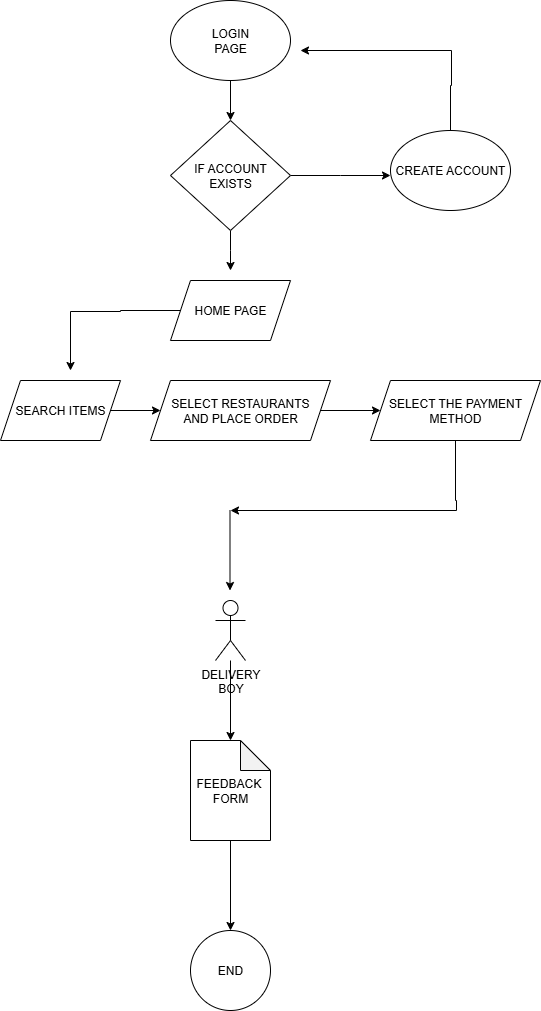

The diagram above was exported from draw.io. Its source (the exported page's mxGraphModel, read from the mxfile embedded in the PNG):
<mxGraphModel dx="1034" dy="570" grid="1" gridSize="10" guides="1" tooltips="1" connect="1" arrows="1" fold="1" page="1" pageScale="1" pageWidth="850" pageHeight="1100" math="0" shadow="0">
  <root>
    <mxCell id="0" />
    <mxCell id="1" parent="0" />
    <mxCell id="e_8RcYurGBjrdTUjQJIs-8" style="edgeStyle=orthogonalEdgeStyle;rounded=0;orthogonalLoop=1;jettySize=auto;html=1;exitX=0.5;exitY=1;exitDx=0;exitDy=0;entryX=0.5;entryY=0;entryDx=0;entryDy=0;" edge="1" parent="1" source="e_8RcYurGBjrdTUjQJIs-1" target="e_8RcYurGBjrdTUjQJIs-2">
      <mxGeometry relative="1" as="geometry" />
    </mxCell>
    <mxCell id="e_8RcYurGBjrdTUjQJIs-1" value="LOGIN&lt;div&gt;PAGE&lt;/div&gt;" style="ellipse;whiteSpace=wrap;html=1;" vertex="1" parent="1">
      <mxGeometry x="380" y="30" width="120" height="80" as="geometry" />
    </mxCell>
    <mxCell id="e_8RcYurGBjrdTUjQJIs-4" style="edgeStyle=orthogonalEdgeStyle;rounded=0;orthogonalLoop=1;jettySize=auto;html=1;" edge="1" parent="1" source="e_8RcYurGBjrdTUjQJIs-2">
      <mxGeometry relative="1" as="geometry">
        <mxPoint x="600" y="205" as="targetPoint" />
      </mxGeometry>
    </mxCell>
    <mxCell id="e_8RcYurGBjrdTUjQJIs-9" style="edgeStyle=orthogonalEdgeStyle;rounded=0;orthogonalLoop=1;jettySize=auto;html=1;exitX=0.5;exitY=1;exitDx=0;exitDy=0;" edge="1" parent="1" source="e_8RcYurGBjrdTUjQJIs-2">
      <mxGeometry relative="1" as="geometry">
        <mxPoint x="440" y="300" as="targetPoint" />
      </mxGeometry>
    </mxCell>
    <mxCell id="e_8RcYurGBjrdTUjQJIs-2" value="IF ACCOUNT&lt;div&gt;EXISTS&lt;/div&gt;" style="rhombus;whiteSpace=wrap;html=1;" vertex="1" parent="1">
      <mxGeometry x="380" y="150" width="120" height="110" as="geometry" />
    </mxCell>
    <mxCell id="e_8RcYurGBjrdTUjQJIs-6" style="edgeStyle=orthogonalEdgeStyle;rounded=0;orthogonalLoop=1;jettySize=auto;html=1;" edge="1" parent="1" source="e_8RcYurGBjrdTUjQJIs-5">
      <mxGeometry relative="1" as="geometry">
        <mxPoint x="510" y="80" as="targetPoint" />
        <Array as="points">
          <mxPoint x="660" y="115" />
          <mxPoint x="661" y="115" />
        </Array>
      </mxGeometry>
    </mxCell>
    <mxCell id="e_8RcYurGBjrdTUjQJIs-5" value="CREATE ACCOUNT" style="ellipse;whiteSpace=wrap;html=1;" vertex="1" parent="1">
      <mxGeometry x="600" y="160" width="120" height="80" as="geometry" />
    </mxCell>
    <mxCell id="e_8RcYurGBjrdTUjQJIs-14" style="edgeStyle=orthogonalEdgeStyle;rounded=0;orthogonalLoop=1;jettySize=auto;html=1;exitX=0;exitY=0.5;exitDx=0;exitDy=0;" edge="1" parent="1" source="e_8RcYurGBjrdTUjQJIs-10">
      <mxGeometry relative="1" as="geometry">
        <mxPoint x="280" y="400" as="targetPoint" />
        <Array as="points">
          <mxPoint x="330" y="340" />
          <mxPoint x="330" y="341" />
        </Array>
      </mxGeometry>
    </mxCell>
    <mxCell id="e_8RcYurGBjrdTUjQJIs-10" value="HOME PAGE" style="shape=parallelogram;perimeter=parallelogramPerimeter;whiteSpace=wrap;html=1;fixedSize=1;" vertex="1" parent="1">
      <mxGeometry x="380" y="310" width="120" height="60" as="geometry" />
    </mxCell>
    <mxCell id="e_8RcYurGBjrdTUjQJIs-22" value="" style="edgeStyle=orthogonalEdgeStyle;rounded=0;orthogonalLoop=1;jettySize=auto;html=1;" edge="1" parent="1" source="e_8RcYurGBjrdTUjQJIs-15" target="e_8RcYurGBjrdTUjQJIs-16">
      <mxGeometry relative="1" as="geometry" />
    </mxCell>
    <mxCell id="e_8RcYurGBjrdTUjQJIs-15" value="SEARCH ITEMS" style="shape=parallelogram;perimeter=parallelogramPerimeter;whiteSpace=wrap;html=1;fixedSize=1;" vertex="1" parent="1">
      <mxGeometry x="210" y="410" width="120" height="60" as="geometry" />
    </mxCell>
    <mxCell id="e_8RcYurGBjrdTUjQJIs-23" value="" style="edgeStyle=orthogonalEdgeStyle;rounded=0;orthogonalLoop=1;jettySize=auto;html=1;" edge="1" parent="1" source="e_8RcYurGBjrdTUjQJIs-16" target="e_8RcYurGBjrdTUjQJIs-17">
      <mxGeometry relative="1" as="geometry" />
    </mxCell>
    <mxCell id="e_8RcYurGBjrdTUjQJIs-16" value="SELECT RESTAURANTS&lt;div&gt;AND PLACE ORDER&lt;/div&gt;" style="shape=parallelogram;perimeter=parallelogramPerimeter;whiteSpace=wrap;html=1;fixedSize=1;" vertex="1" parent="1">
      <mxGeometry x="360" y="410" width="180" height="60" as="geometry" />
    </mxCell>
    <mxCell id="e_8RcYurGBjrdTUjQJIs-24" style="edgeStyle=orthogonalEdgeStyle;rounded=0;orthogonalLoop=1;jettySize=auto;html=1;exitX=0.5;exitY=1;exitDx=0;exitDy=0;" edge="1" parent="1" source="e_8RcYurGBjrdTUjQJIs-17">
      <mxGeometry relative="1" as="geometry">
        <mxPoint x="440" y="540" as="targetPoint" />
        <Array as="points">
          <mxPoint x="665" y="530" />
          <mxPoint x="666" y="530" />
        </Array>
      </mxGeometry>
    </mxCell>
    <mxCell id="e_8RcYurGBjrdTUjQJIs-17" value="SELECT THE PAYMENT METHOD" style="shape=parallelogram;perimeter=parallelogramPerimeter;whiteSpace=wrap;html=1;fixedSize=1;" vertex="1" parent="1">
      <mxGeometry x="580" y="410" width="170" height="60" as="geometry" />
    </mxCell>
    <mxCell id="e_8RcYurGBjrdTUjQJIs-25" value="" style="endArrow=classic;html=1;rounded=0;" edge="1" parent="1">
      <mxGeometry width="50" height="50" relative="1" as="geometry">
        <mxPoint x="439.5" y="540" as="sourcePoint" />
        <mxPoint x="439.5" y="620" as="targetPoint" />
      </mxGeometry>
    </mxCell>
    <mxCell id="e_8RcYurGBjrdTUjQJIs-28" value="" style="edgeStyle=orthogonalEdgeStyle;rounded=0;orthogonalLoop=1;jettySize=auto;html=1;" edge="1" parent="1" source="e_8RcYurGBjrdTUjQJIs-26" target="e_8RcYurGBjrdTUjQJIs-27">
      <mxGeometry relative="1" as="geometry" />
    </mxCell>
    <mxCell id="e_8RcYurGBjrdTUjQJIs-26" value="DELIVERY&lt;div&gt;BOY&lt;/div&gt;&lt;div&gt;&lt;br&gt;&lt;/div&gt;" style="shape=umlActor;verticalLabelPosition=bottom;verticalAlign=top;html=1;outlineConnect=0;" vertex="1" parent="1">
      <mxGeometry x="425" y="630" width="30" height="60" as="geometry" />
    </mxCell>
    <mxCell id="e_8RcYurGBjrdTUjQJIs-30" value="" style="edgeStyle=orthogonalEdgeStyle;rounded=0;orthogonalLoop=1;jettySize=auto;html=1;" edge="1" parent="1" source="e_8RcYurGBjrdTUjQJIs-27" target="e_8RcYurGBjrdTUjQJIs-29">
      <mxGeometry relative="1" as="geometry" />
    </mxCell>
    <mxCell id="e_8RcYurGBjrdTUjQJIs-27" value="FEEDBACK&amp;nbsp;&lt;div&gt;FORM&lt;/div&gt;" style="shape=note;whiteSpace=wrap;html=1;backgroundOutline=1;darkOpacity=0.05;" vertex="1" parent="1">
      <mxGeometry x="400" y="770" width="80" height="100" as="geometry" />
    </mxCell>
    <mxCell id="e_8RcYurGBjrdTUjQJIs-29" value="END" style="ellipse;whiteSpace=wrap;html=1;" vertex="1" parent="1">
      <mxGeometry x="400" y="960" width="80" height="80" as="geometry" />
    </mxCell>
  </root>
</mxGraphModel>